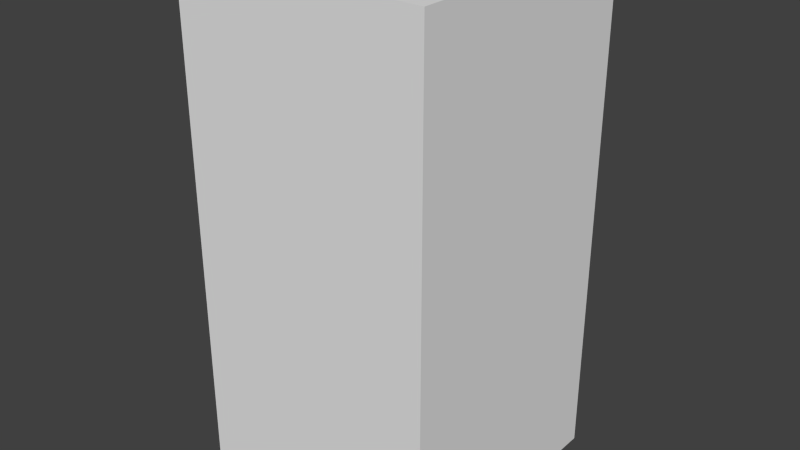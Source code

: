 # Source: greyWaveSeven.blend  (saved by Blender 2.68.0; exported with 4.5.12 LTS)
import bpy
from mathutils import Matrix  # noqa: F401  (used for matrix-valued properties, if any)

bpy.ops.wm.read_factory_settings(use_empty=True)
scene = bpy.context.scene
scene.name = 'Scene'

# ---- collections
col_collection_1 = bpy.data.collections.new('Collection 1'); scene.collection.children.link(col_collection_1)

# ---- world
world_world = bpy.data.worlds.new('World'); scene.world = world_world
world_world.color = (0.05088, 0.05088, 0.05088)
world_world.use_sun_shadow = False
world_world.sun_shadow_jitter_overblur = 0.0
world_world.cycles.sampling_method = 'MANUAL'
world_world.cycles.sample_map_resolution = 256

# ---- meshes
me_greywaveseven = bpy.data.meshes.new('greyWaveSeven')
me_greywaveseven.from_pydata([(-0.5, -0.5, -1.0), (-0.5, 0.5, -1.0), (0.5, 0.5, -1.0), (0.5, -0.5, -1.0), (-0.5, -0.5, 1.0), (-0.5, 0.5, 1.0), (0.5, 0.5, 1.0), (0.5, -0.5, 1.0)], [], [(4, 5, 1, 0), (5, 6, 2, 1), (6, 7, 3, 2), (7, 4, 0, 3), (0, 1, 2, 3), (7, 6, 5, 4)])
me_greywaveseven.use_remesh_preserve_volume = False
me_greywaveseven.use_remesh_preserve_attributes = False
me_greywaveseven.use_mirror_vertex_groups = False
me_greywaveseven.update()

# ---- objects
ob_greywaveseven = bpy.data.objects.new('greyWaveSeven', me_greywaveseven)

# ---- transforms, parenting, visibility, modifiers, constraints
ob_greywaveseven.location = (0.0, 0.0, 0.0)
ob_greywaveseven.lineart.crease_threshold = 0.0

# ---- collection membership
col_collection_1.objects.link(ob_greywaveseven)

# ---- scene / render settings (as saved in the file)
scene.frame_start = 1; scene.frame_end = 250; scene.frame_set(1)
scene.render.engine = 'BLENDER_EEVEE_NEXT'
scene.render.image_settings.color_mode = 'RGB'
scene.render.image_settings.compression = 90
scene.render.resolution_percentage = 50
scene.render.dither_intensity = 0.0
scene.cycles.use_denoising = False
scene.cycles.samples = 10
scene.cycles.sampling_pattern = 'TABULATED_SOBOL'
scene.cycles.light_sampling_threshold = 0.0
scene.cycles.use_adaptive_sampling = False
scene.cycles.use_light_tree = False
scene.cycles.blur_glossy = 0.0
scene.cycles.volume_bounces = 1
scene.cycles.pixel_filter_type = 'GAUSSIAN'
scene.cycles.sample_clamp_indirect = 0.0
scene.view_settings.view_transform = 'Standard'
bpy.context.view_layer.update()

# ---- added for rendering (the .blend has no active camera and no usable light): camera, sun
cam_auto = bpy.data.cameras.new('AutoCamera')
cam_auto.lens = 50.0
cam_auto.sensor_width = 36.0
cam_auto.clip_end = 1000.0
ob_auto_camera = bpy.data.objects.new('AutoCamera', cam_auto)
scene.collection.objects.link(ob_auto_camera)
ob_auto_camera.location = (2.26633, -2.71959, 1.81306)
ob_auto_camera.rotation_euler = (1.09748, -7.21219e-08, 0.694738)
scene.camera = ob_auto_camera
light_auto_sun = bpy.data.lights.new('AutoSun', 'SUN')
light_auto_sun.energy = 3.0
light_auto_sun.angle = 0.0523599
ob_auto_sun = bpy.data.objects.new('AutoSun', light_auto_sun)
scene.collection.objects.link(ob_auto_sun)
ob_auto_sun.rotation_euler = (0.872665, 0.174533, 0.523599)
bpy.context.view_layer.update()
